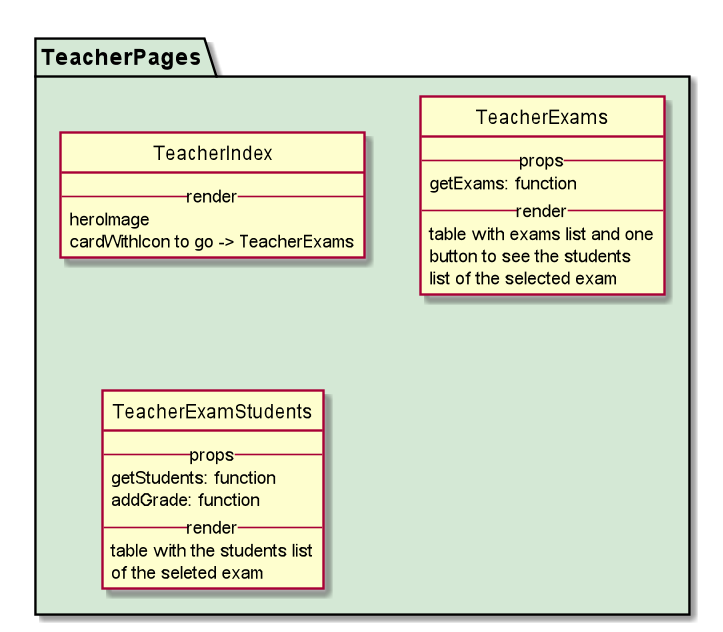

The diagram above was rendered by PlantUML. Its source (embedded in the PNG):
@startuml
hide circle

package TeacherPages #D4E8D5 {

class TeacherIndex {
    --render--
        heroImage
        cardWithIcon to go -> TeacherExams
}

class TeacherExams {
    --props--
        getExams: function
    --render--
    table with exams list and one
    button to see the students
    list of the selected exam
}

class TeacherExamStudents {
    --props--
        getStudents: function
        addGrade: function
    --render--
    table with the students list
    of the seleted exam
}

}

@enduml